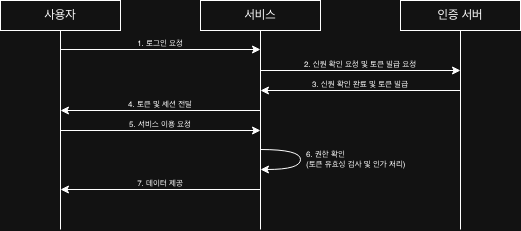

The diagram above was exported from draw.io. Its source (the exported page's mxGraphModel, read from the mxfile embedded in the PNG):
<mxGraphModel dx="1426" dy="761" grid="1" gridSize="10" guides="1" tooltips="1" connect="1" arrows="1" fold="1" page="1" pageScale="1" pageWidth="827" pageHeight="1169" math="0" shadow="0">
  <root>
    <mxCell id="0" />
    <mxCell id="1" parent="0" />
    <mxCell id="OKGJkfeDzNhrLhudJ2xV-2" parent="1" style="rounded=0;whiteSpace=wrap;html=1;" value="사용자" vertex="1">
      <mxGeometry height="30" width="120" x="120" y="331" as="geometry" />
    </mxCell>
    <mxCell id="OKGJkfeDzNhrLhudJ2xV-3" parent="1" style="rounded=0;whiteSpace=wrap;html=1;" value="서비스" vertex="1">
      <mxGeometry height="30" width="120" x="320" y="331" as="geometry" />
    </mxCell>
    <mxCell id="u1xy0o_AyF50SIkJ3WT5-1" parent="1" style="rounded=0;whiteSpace=wrap;html=1;" value="인증 서버" vertex="1">
      <mxGeometry height="30" width="120" x="520" y="331" as="geometry" />
    </mxCell>
    <mxCell id="u1xy0o_AyF50SIkJ3WT5-5" edge="1" parent="1" style="endArrow=none;html=1;rounded=0;entryX=0.5;entryY=1;entryDx=0;entryDy=0;exitX=0.5;exitY=0;exitDx=0;exitDy=0;" target="OKGJkfeDzNhrLhudJ2xV-2" value="">
      <mxGeometry height="50" relative="1" width="50" as="geometry">
        <mxPoint x="180" y="560" as="sourcePoint" />
        <mxPoint x="440" y="500" as="targetPoint" />
      </mxGeometry>
    </mxCell>
    <mxCell id="u1xy0o_AyF50SIkJ3WT5-6" edge="1" parent="1" style="endArrow=none;html=1;rounded=0;entryX=0.5;entryY=1;entryDx=0;entryDy=0;" target="OKGJkfeDzNhrLhudJ2xV-3" value="">
      <mxGeometry height="50" relative="1" width="50" as="geometry">
        <mxPoint x="379.9999999999998" y="560" as="sourcePoint" />
        <mxPoint x="270" y="470" as="targetPoint" />
      </mxGeometry>
    </mxCell>
    <mxCell id="u1xy0o_AyF50SIkJ3WT5-7" edge="1" parent="1" style="endArrow=none;html=1;rounded=0;entryX=0.5;entryY=1;entryDx=0;entryDy=0;" target="u1xy0o_AyF50SIkJ3WT5-1" value="">
      <mxGeometry height="50" relative="1" width="50" as="geometry">
        <mxPoint x="580" y="560" as="sourcePoint" />
        <mxPoint x="440" y="460" as="targetPoint" />
      </mxGeometry>
    </mxCell>
    <mxCell id="O2xNls9ijhJILvSVdeM4-1" edge="1" parent="1" style="endArrow=classic;html=1;rounded=0;jumpStyle=arc;jumpSize=15;" value="">
      <mxGeometry height="50" relative="1" width="50" as="geometry">
        <mxPoint x="180" y="380" as="sourcePoint" />
        <mxPoint x="380" y="380" as="targetPoint" />
      </mxGeometry>
    </mxCell>
    <mxCell id="O2xNls9ijhJILvSVdeM4-2" parent="1" style="text;html=1;whiteSpace=wrap;strokeColor=none;fillColor=none;align=center;verticalAlign=middle;rounded=0;fontSize=8;" value="&lt;font&gt;1. 로그인 요청&lt;/font&gt;" vertex="1">
      <mxGeometry height="10" width="120" x="220" y="369" as="geometry" />
    </mxCell>
    <mxCell id="O2xNls9ijhJILvSVdeM4-7" edge="1" parent="1" style="endArrow=classic;html=1;rounded=0;jumpStyle=arc;jumpSize=15;" value="">
      <mxGeometry height="50" relative="1" width="50" as="geometry">
        <mxPoint x="380" y="401" as="sourcePoint" />
        <mxPoint x="580" y="401" as="targetPoint" />
      </mxGeometry>
    </mxCell>
    <mxCell id="O2xNls9ijhJILvSVdeM4-8" parent="1" style="text;html=1;whiteSpace=wrap;strokeColor=none;fillColor=none;align=center;verticalAlign=middle;rounded=0;fontSize=8;" value="&lt;font&gt;2. 신원 확인 요청 및 토큰 발급 요청&lt;/font&gt;" vertex="1">
      <mxGeometry height="10" width="120" x="420" y="390" as="geometry" />
    </mxCell>
    <mxCell id="O2xNls9ijhJILvSVdeM4-9" edge="1" parent="1" style="endArrow=none;html=1;rounded=0;jumpStyle=arc;jumpSize=15;startArrow=classic;startFill=1;endFill=0;" value="">
      <mxGeometry height="50" relative="1" width="50" as="geometry">
        <mxPoint x="380" y="421" as="sourcePoint" />
        <mxPoint x="580" y="421" as="targetPoint" />
      </mxGeometry>
    </mxCell>
    <mxCell id="O2xNls9ijhJILvSVdeM4-10" parent="1" style="text;html=1;whiteSpace=wrap;strokeColor=none;fillColor=none;align=center;verticalAlign=middle;rounded=0;fontSize=8;" value="&lt;font&gt;3. 신원 확인 완료 및 토큰 발급&lt;/font&gt;" vertex="1">
      <mxGeometry height="10" width="120" x="420" y="410" as="geometry" />
    </mxCell>
    <mxCell id="O2xNls9ijhJILvSVdeM4-11" edge="1" parent="1" style="endArrow=none;html=1;rounded=0;jumpStyle=arc;jumpSize=15;startArrow=classic;startFill=1;endFill=0;" value="">
      <mxGeometry height="50" relative="1" width="50" as="geometry">
        <mxPoint x="180" y="441" as="sourcePoint" />
        <mxPoint x="380" y="441" as="targetPoint" />
      </mxGeometry>
    </mxCell>
    <mxCell id="O2xNls9ijhJILvSVdeM4-12" parent="1" style="text;html=1;whiteSpace=wrap;strokeColor=none;fillColor=none;align=center;verticalAlign=middle;rounded=0;fontSize=8;" value="&lt;font&gt;4. 토큰 및 세션 전달&lt;/font&gt;" vertex="1">
      <mxGeometry height="10" width="120" x="220" y="430" as="geometry" />
    </mxCell>
    <mxCell id="O2xNls9ijhJILvSVdeM4-13" edge="1" parent="1" style="endArrow=classic;html=1;rounded=0;jumpStyle=arc;jumpSize=15;" value="">
      <mxGeometry height="50" relative="1" width="50" as="geometry">
        <mxPoint x="180" y="461" as="sourcePoint" />
        <mxPoint x="380" y="461" as="targetPoint" />
      </mxGeometry>
    </mxCell>
    <mxCell id="O2xNls9ijhJILvSVdeM4-14" parent="1" style="text;html=1;whiteSpace=wrap;strokeColor=none;fillColor=none;align=center;verticalAlign=middle;rounded=0;fontSize=8;" value="&lt;font&gt;5. 서비스 이용 요청&lt;/font&gt;" vertex="1">
      <mxGeometry height="10" width="120" x="220" y="450" as="geometry" />
    </mxCell>
    <mxCell id="O2xNls9ijhJILvSVdeM4-15" edge="1" parent="1" style="endArrow=none;html=1;rounded=0;jumpStyle=arc;jumpSize=15;startArrow=classic;startFill=1;endFill=0;" value="">
      <mxGeometry height="50" relative="1" width="50" as="geometry">
        <mxPoint x="180" y="520" as="sourcePoint" />
        <mxPoint x="380" y="520" as="targetPoint" />
      </mxGeometry>
    </mxCell>
    <mxCell id="O2xNls9ijhJILvSVdeM4-16" parent="1" style="text;html=1;whiteSpace=wrap;strokeColor=none;fillColor=none;align=center;verticalAlign=middle;rounded=0;fontSize=8;" value="&lt;font&gt;7. 데이터 제공&lt;/font&gt;" vertex="1">
      <mxGeometry height="10" width="120" x="220" y="509" as="geometry" />
    </mxCell>
    <mxCell id="FzHBwidB9pyEf1U-LqPA-1" edge="1" parent="1" style="endArrow=classic;html=1;rounded=0;jumpStyle=arc;jumpSize=15;edgeStyle=orthogonalEdgeStyle;curved=1;" value="">
      <mxGeometry height="50" relative="1" width="50" as="geometry">
        <Array as="points">
          <mxPoint x="420" y="480" />
          <mxPoint x="420" y="500" />
        </Array>
        <mxPoint x="380" y="480" as="sourcePoint" />
        <mxPoint x="380" y="500" as="targetPoint" />
      </mxGeometry>
    </mxCell>
    <mxCell id="FzHBwidB9pyEf1U-LqPA-2" parent="1" style="text;html=1;whiteSpace=wrap;strokeColor=none;fillColor=none;align=left;verticalAlign=middle;rounded=0;fontSize=8;" value="&lt;font&gt;6. 권한 확인&lt;/font&gt;&lt;div style=&quot;&quot;&gt;&lt;font&gt;(토큰 유효성 검사 및 인가 처리)&lt;/font&gt;&lt;/div&gt;" vertex="1">
      <mxGeometry height="20" width="140" x="424" y="480" as="geometry" />
    </mxCell>
  </root>
</mxGraphModel>